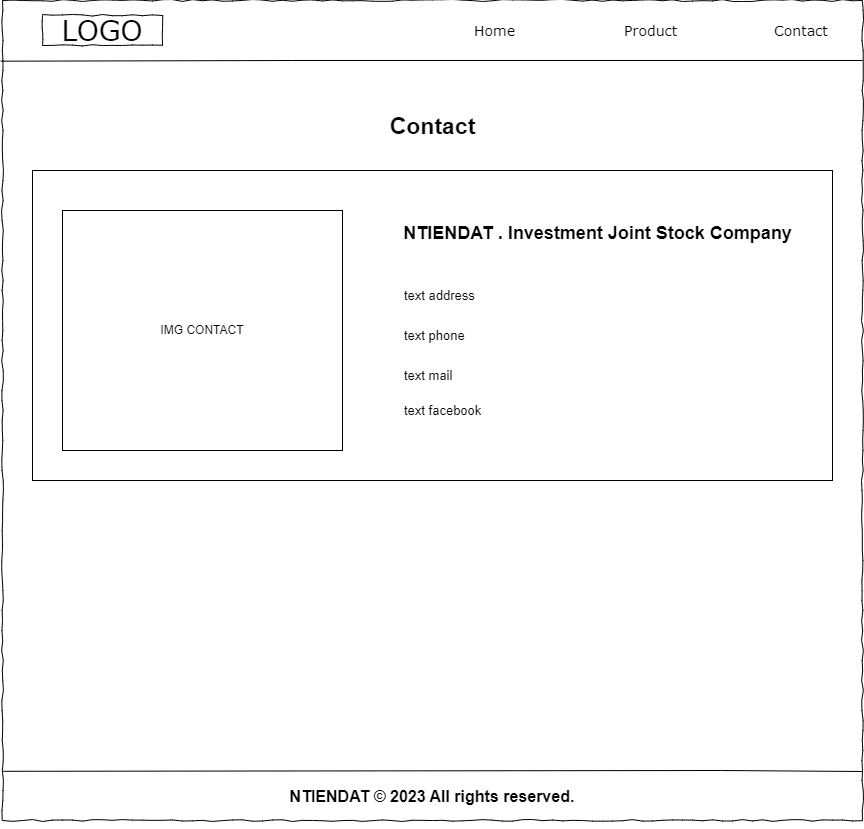

The diagram above was exported from draw.io. Its source (the exported page's mxGraphModel, read from the mxfile embedded in the PNG):
<mxGraphModel dx="1221" dy="655" grid="1" gridSize="10" guides="1" tooltips="1" connect="1" arrows="1" fold="1" page="1" pageScale="1" pageWidth="827" pageHeight="1169" math="0" shadow="0">
  <root>
    <mxCell id="0" />
    <mxCell id="1" parent="0" />
    <mxCell id="ByRoiWWiDNCK3WQO7gnK-1" value="" style="whiteSpace=wrap;html=1;rounded=0;shadow=0;labelBackgroundColor=none;strokeColor=#000000;strokeWidth=1;fillColor=default;fontFamily=Verdana;fontSize=12;fontColor=#000000;align=center;comic=1;" vertex="1" parent="1">
      <mxGeometry x="30" y="30" width="860" height="820" as="geometry" />
    </mxCell>
    <mxCell id="ByRoiWWiDNCK3WQO7gnK-2" value="LOGO" style="whiteSpace=wrap;html=1;rounded=0;shadow=0;labelBackgroundColor=none;strokeWidth=1;fontFamily=Verdana;fontSize=28;align=center;comic=1;" vertex="1" parent="1">
      <mxGeometry x="70" y="45" width="120" height="30" as="geometry" />
    </mxCell>
    <mxCell id="ByRoiWWiDNCK3WQO7gnK-3" value="Home" style="text;html=1;points=[];align=left;verticalAlign=top;spacingTop=-4;fontSize=14;fontFamily=Verdana" vertex="1" parent="1">
      <mxGeometry x="500" y="50" width="60" height="20" as="geometry" />
    </mxCell>
    <mxCell id="ByRoiWWiDNCK3WQO7gnK-4" value="Product" style="text;html=1;points=[];align=left;verticalAlign=top;spacingTop=-4;fontSize=14;fontFamily=Verdana" vertex="1" parent="1">
      <mxGeometry x="650" y="50" width="60" height="20" as="geometry" />
    </mxCell>
    <mxCell id="ByRoiWWiDNCK3WQO7gnK-5" value="Contact" style="text;html=1;points=[];align=left;verticalAlign=top;spacingTop=-4;fontSize=14;fontFamily=Verdana" vertex="1" parent="1">
      <mxGeometry x="800" y="50" width="60" height="30" as="geometry" />
    </mxCell>
    <mxCell id="ByRoiWWiDNCK3WQO7gnK-6" value="" style="endArrow=none;html=1;rounded=0;exitX=-0.002;exitY=0.074;exitDx=0;exitDy=0;exitPerimeter=0;" edge="1" parent="1" source="ByRoiWWiDNCK3WQO7gnK-1" target="ByRoiWWiDNCK3WQO7gnK-1">
      <mxGeometry width="50" height="50" relative="1" as="geometry">
        <mxPoint x="60" y="240" as="sourcePoint" />
        <mxPoint x="570" y="180" as="targetPoint" />
        <Array as="points">
          <mxPoint x="320" y="90" />
          <mxPoint x="890" y="90" />
        </Array>
      </mxGeometry>
    </mxCell>
    <mxCell id="ByRoiWWiDNCK3WQO7gnK-7" value="Contact" style="text;html=1;points=[];align=center;verticalAlign=top;spacingTop=-4;fontSize=23;fontFamily=Helvetica;fontStyle=1" vertex="1" parent="1">
      <mxGeometry x="305" y="140" width="310" height="40" as="geometry" />
    </mxCell>
    <mxCell id="ByRoiWWiDNCK3WQO7gnK-8" style="edgeStyle=orthogonalEdgeStyle;rounded=0;orthogonalLoop=1;jettySize=auto;html=1;exitX=0.5;exitY=1;exitDx=0;exitDy=0;" edge="1" parent="1" source="ByRoiWWiDNCK3WQO7gnK-1" target="ByRoiWWiDNCK3WQO7gnK-1">
      <mxGeometry relative="1" as="geometry" />
    </mxCell>
    <mxCell id="ByRoiWWiDNCK3WQO7gnK-9" value="NTIENDAT © 2023 All rights reserved." style="text;strokeColor=none;align=center;fillColor=none;html=1;verticalAlign=top;whiteSpace=wrap;rounded=0;fontSize=16;fontStyle=1" vertex="1" parent="1">
      <mxGeometry x="265" y="810" width="390" height="30" as="geometry" />
    </mxCell>
    <mxCell id="ByRoiWWiDNCK3WQO7gnK-10" value="" style="endArrow=none;html=1;rounded=0;entryX=0.001;entryY=0.94;entryDx=0;entryDy=0;entryPerimeter=0;" edge="1" parent="1" source="ByRoiWWiDNCK3WQO7gnK-1" target="ByRoiWWiDNCK3WQO7gnK-1">
      <mxGeometry width="50" height="50" relative="1" as="geometry">
        <mxPoint x="950" y="800" as="sourcePoint" />
        <mxPoint x="50" y="802" as="targetPoint" />
        <Array as="points">
          <mxPoint x="890" y="801" />
          <mxPoint x="749" y="800" />
        </Array>
      </mxGeometry>
    </mxCell>
    <mxCell id="ByRoiWWiDNCK3WQO7gnK-11" value="" style="rounded=0;whiteSpace=wrap;html=1;" vertex="1" parent="1">
      <mxGeometry x="60" y="200" width="800" height="310" as="geometry" />
    </mxCell>
    <mxCell id="ByRoiWWiDNCK3WQO7gnK-12" value="NTIENDAT . Investment Joint Stock Company" style="text;html=1;points=[];align=center;verticalAlign=middle;spacingTop=-4;fontSize=18;fontFamily=Helvetica;fontStyle=1" vertex="1" parent="1">
      <mxGeometry x="400" y="250" width="450" height="30" as="geometry" />
    </mxCell>
    <mxCell id="ByRoiWWiDNCK3WQO7gnK-33" value="IMG CONTACT" style="rounded=0;whiteSpace=wrap;html=1;" vertex="1" parent="1">
      <mxGeometry x="90" y="240" width="280" height="240" as="geometry" />
    </mxCell>
    <mxCell id="ByRoiWWiDNCK3WQO7gnK-34" value="text address" style="text;strokeColor=none;align=left;fillColor=none;html=1;verticalAlign=middle;whiteSpace=wrap;rounded=0;fontSize=13;" vertex="1" parent="1">
      <mxGeometry x="430" y="310" width="130" height="30" as="geometry" />
    </mxCell>
    <mxCell id="ByRoiWWiDNCK3WQO7gnK-35" value="text phone" style="text;strokeColor=none;align=left;fillColor=none;html=1;verticalAlign=middle;whiteSpace=wrap;rounded=0;fontSize=13;" vertex="1" parent="1">
      <mxGeometry x="430" y="350" width="130" height="30" as="geometry" />
    </mxCell>
    <mxCell id="ByRoiWWiDNCK3WQO7gnK-36" value="text mail" style="text;strokeColor=none;align=left;fillColor=none;html=1;verticalAlign=middle;whiteSpace=wrap;rounded=0;fontSize=13;" vertex="1" parent="1">
      <mxGeometry x="430" y="390" width="130" height="30" as="geometry" />
    </mxCell>
    <mxCell id="ByRoiWWiDNCK3WQO7gnK-37" value="text facebook" style="text;strokeColor=none;align=left;fillColor=none;html=1;verticalAlign=middle;whiteSpace=wrap;rounded=0;fontSize=13;" vertex="1" parent="1">
      <mxGeometry x="430" y="425" width="130" height="30" as="geometry" />
    </mxCell>
  </root>
</mxGraphModel>